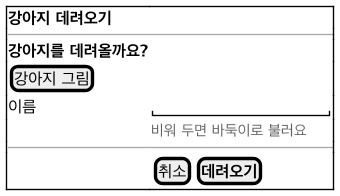

The diagram above was rendered by PlantUML. Its source (embedded in the PNG):
@startsalt ui-adopt
!include ui-common.iuml
{+
  <b>강아지 데려오기</b> | .
  --|--
  <b>강아지를 데려올까요?</b> | .
  [강아지 그림] | .
  이름 | "                "
  . | <size:11><color:#666666>비워 두면 바둑이로 불러요</color></size>
  --|--
  . | { [취소] | [<b>데려오기</b>] }
}
@endsalt